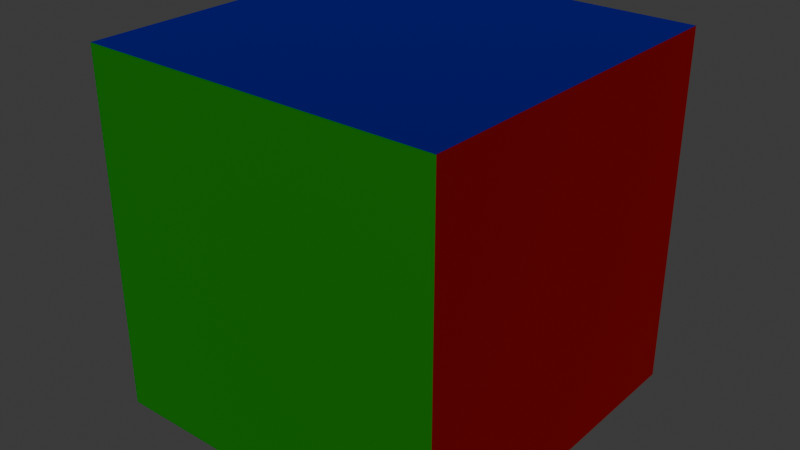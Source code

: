 # Source: cube.blend  (saved by Blender 4.5.88; exported with 4.5.12 LTS)
import bpy
from mathutils import Matrix  # noqa: F401  (used for matrix-valued properties, if any)

bpy.ops.wm.read_factory_settings(use_empty=True)
scene = bpy.context.scene
scene.name = 'Scene'

# ---- materials (node trees are filled in below, after node groups)
mat_preto = bpy.data.materials.new('Preto')
mat_preto.alpha_threshold = 0.0
mat_preto.roughness = 0.5
mat_preto.line_color = (0.0, 0.0, 0.0, 1.0)
mat_vermelho = bpy.data.materials.new('Vermelho')
mat_azul = bpy.data.materials.new('Azul')
mat_amarelo = bpy.data.materials.new('Amarelo')
mat_verde = bpy.data.materials.new('Verde')
mat_branco = bpy.data.materials.new('Branco')

# ---- material node trees
mat_preto.use_nodes = True; mat_preto.node_tree.nodes.clear()
_N = mat_preto.node_tree.nodes; _L = mat_preto.node_tree.links
n0 = _N.new('ShaderNodeOutputMaterial'); n0.name = 'Material Output'; n0.location = (200, 100)
n1 = _N.new('ShaderNodeBsdfPrincipled'); n1.name = 'Principled BSDF'; n1.location = (-200, 100)
n1.inputs[0].default_value = (0.0, 0.0, 0.0, 1.0)
n1.inputs[3].default_value = 1.45
_L.new(n1.outputs[0], n0.inputs[0])
n0.is_active_output = True
mat_vermelho.use_nodes = True; mat_vermelho.node_tree.nodes.clear()
_N = mat_vermelho.node_tree.nodes; _L = mat_vermelho.node_tree.links
n0 = _N.new('ShaderNodeBsdfPrincipled'); n0.name = 'Principled BSDF'; n0.location = (-200, 100)
n0.inputs[0].default_value = (1.0, 0.0045, 0.00264, 1.0)
n0.inputs[1].default_value = 1.0
n1 = _N.new('ShaderNodeOutputMaterial'); n1.name = 'Material Output'; n1.location = (200, 100)
_L.new(n0.outputs[0], n1.inputs[0])
n1.is_active_output = True
mat_azul.use_nodes = True; mat_azul.node_tree.nodes.clear()
_N = mat_azul.node_tree.nodes; _L = mat_azul.node_tree.links
n0 = _N.new('ShaderNodeBsdfPrincipled'); n0.name = 'Principled BSDF'; n0.location = (-200, 100)
n0.inputs[0].default_value = (0.007854, 0.0, 1.0, 1.0)
n0.inputs[1].default_value = 1.0
n1 = _N.new('ShaderNodeOutputMaterial'); n1.name = 'Material Output'; n1.location = (200, 100)
_L.new(n0.outputs[0], n1.inputs[0])
n1.is_active_output = True
mat_amarelo.use_nodes = True; mat_amarelo.node_tree.nodes.clear()
_N = mat_amarelo.node_tree.nodes; _L = mat_amarelo.node_tree.links
n0 = _N.new('ShaderNodeBsdfPrincipled'); n0.name = 'Principled BSDF'; n0.location = (-200, 100)
n0.inputs[0].default_value = (1.0, 1.0, 0.006221, 1.0)
n0.inputs[1].default_value = 1.0
n1 = _N.new('ShaderNodeOutputMaterial'); n1.name = 'Material Output'; n1.location = (200, 100)
_L.new(n0.outputs[0], n1.inputs[0])
n1.is_active_output = True
mat_verde.use_nodes = True; mat_verde.node_tree.nodes.clear()
_N = mat_verde.node_tree.nodes; _L = mat_verde.node_tree.links
n0 = _N.new('ShaderNodeBsdfPrincipled'); n0.name = 'Principled BSDF'; n0.location = (-200, 100)
n0.inputs[0].default_value = (0.0, 1.0, 0.0, 1.0)
n0.inputs[1].default_value = 1.0
n1 = _N.new('ShaderNodeOutputMaterial'); n1.name = 'Material Output'; n1.location = (200, 100)
_L.new(n0.outputs[0], n1.inputs[0])
n1.is_active_output = True
mat_branco.use_nodes = True; mat_branco.node_tree.nodes.clear()
_N = mat_branco.node_tree.nodes; _L = mat_branco.node_tree.links
n0 = _N.new('ShaderNodeBsdfPrincipled'); n0.name = 'Principled BSDF'; n0.location = (-200, 100)
n0.inputs[0].default_value = (1.0, 1.0, 1.0, 1.0)
n0.inputs[1].default_value = 1.0
n1 = _N.new('ShaderNodeOutputMaterial'); n1.name = 'Material Output'; n1.location = (200, 100)
_L.new(n0.outputs[0], n1.inputs[0])
n1.is_active_output = True

# ---- world
world_world = bpy.data.worlds.new('World'); scene.world = world_world
world_world.use_nodes = True; world_world.node_tree.nodes.clear()
_N = world_world.node_tree.nodes; _L = world_world.node_tree.links
n0 = _N.new('ShaderNodeOutputWorld'); n0.name = 'World Output'; n0.location = (200, 100)
n1 = _N.new('ShaderNodeBackground'); n1.name = 'Background'; n1.location = (-200, 100)
n1.inputs[0].default_value = (0.05088, 0.05088, 0.05088, 1.0)
_L.new(n1.outputs[0], n0.inputs[0])
n0.is_active_output = True
world_world.color = (0.05088, 0.05088, 0.05088)
world_world.sun_shadow_jitter_overblur = 0.0

# ---- meshes
me_cube = bpy.data.meshes.new('Cube')
me_cube.from_pydata([(1.0, 1.0, 1.0), (1.0, 1.0, -1.0), (1.0, -1.0, 1.0), (1.0, -1.0, -1.0), (-1.0, 1.0, 1.0), (-1.0, 1.0, -1.0), (-1.0, -1.0, 1.0), (-1.0, -1.0, -1.0)], [], [(0, 4, 6, 2), (3, 2, 6, 7), (7, 6, 4, 5), (5, 1, 3, 7), (1, 0, 2, 3), (5, 4, 0, 1)])
me_cube.polygons.foreach_set('material_index', [2, 4, 0, 5, 1, 3])
_uv = me_cube.uv_layers.new(name='UVMap')
_uv.uv.foreach_set('vector', [0.625, 0.5, 0.875, 0.5, 0.875, 0.75, 0.625, 0.75, 0.375, 0.75, 0.625, 0.75, 0.625, 1.0, 0.375, 1.0, 0.375, 0.0, 0.625, 0.0, 0.625, 0.25, 0.375, 0.25, 0.125, 0.5, 0.375, 0.5, 0.375, 0.75, 0.125, 0.75, 0.375, 0.5, 0.625, 0.5, 0.625, 0.75, 0.375, 0.75, 0.375, 0.25, 0.625, 0.25, 0.625, 0.5, 0.375, 0.5])
me_cube.materials.append(mat_preto)
me_cube.materials.append(mat_vermelho)
me_cube.materials.append(mat_azul)
me_cube.materials.append(mat_amarelo)
me_cube.materials.append(mat_verde)
me_cube.materials.append(mat_branco)
me_cube.use_mirror_vertex_groups = False
me_cube.update()

# ---- objects
ob_cube = bpy.data.objects.new('Cube', me_cube)

# ---- transforms, parenting, visibility, modifiers, constraints
ob_cube.location = (0.0, 0.0, 0.0)
ob_cube.lock_rotations_4d = False
ob_cube.empty_display_type = 'ARROWS'
ob_cube.lineart.crease_threshold = 0.0

# ---- collection membership
scene.collection.objects.link(ob_cube)

# ---- scene / render settings (as saved in the file)
scene.frame_start = 1; scene.frame_end = 250; scene.frame_set(1)
scene.render.engine = 'BLENDER_EEVEE_NEXT'
bpy.context.view_layer.update()

# ---- added for rendering (the .blend has no active camera and no usable light): camera, sun
cam_auto = bpy.data.cameras.new('AutoCamera')
cam_auto.lens = 50.0
cam_auto.sensor_width = 36.0
cam_auto.clip_end = 1000.0
ob_auto_camera = bpy.data.objects.new('AutoCamera', cam_auto)
scene.collection.objects.link(ob_auto_camera)
ob_auto_camera.location = (3.20507, -3.84609, 2.56406)
ob_auto_camera.rotation_euler = (1.09748, -7.21219e-08, 0.694738)
scene.camera = ob_auto_camera
light_auto_sun = bpy.data.lights.new('AutoSun', 'SUN')
light_auto_sun.energy = 3.0
light_auto_sun.angle = 0.0523599
ob_auto_sun = bpy.data.objects.new('AutoSun', light_auto_sun)
scene.collection.objects.link(ob_auto_sun)
ob_auto_sun.rotation_euler = (0.872665, 0.174533, 0.523599)
bpy.context.view_layer.update()
